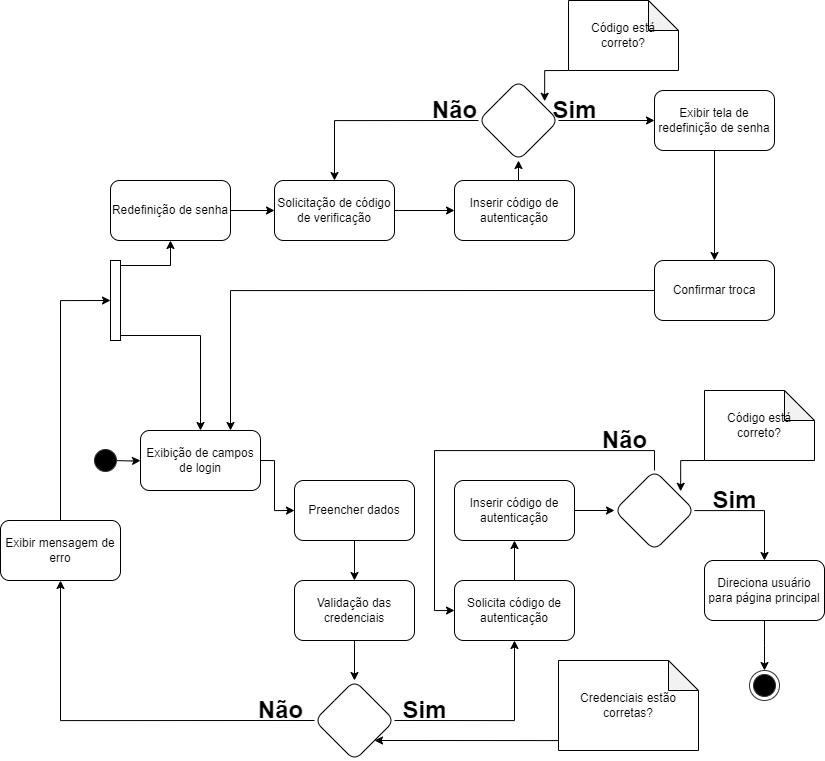

The diagram above was exported from draw.io. Its source (the exported page's mxGraphModel, read from the mxfile embedded in the PNG):
<mxGraphModel dx="1862" dy="1295" grid="1" gridSize="10" guides="1" tooltips="1" connect="1" arrows="1" fold="1" page="1" pageScale="1" pageWidth="827" pageHeight="1169" math="0" shadow="0">
  <root>
    <mxCell id="0" />
    <mxCell id="1" parent="0" />
    <mxCell id="3w0eb8fSGud6jz76rRrM-3" value="" style="edgeStyle=orthogonalEdgeStyle;rounded=0;orthogonalLoop=1;jettySize=auto;html=1;" parent="1" target="3w0eb8fSGud6jz76rRrM-2" edge="1">
      <mxGeometry relative="1" as="geometry">
        <mxPoint x="110" y="770" as="sourcePoint" />
      </mxGeometry>
    </mxCell>
    <mxCell id="3w0eb8fSGud6jz76rRrM-40" style="edgeStyle=orthogonalEdgeStyle;rounded=0;orthogonalLoop=1;jettySize=auto;html=1;exitX=1;exitY=0.5;exitDx=0;exitDy=0;entryX=0;entryY=0.5;entryDx=0;entryDy=0;" parent="1" target="3w0eb8fSGud6jz76rRrM-5" edge="1">
      <mxGeometry relative="1" as="geometry">
        <mxPoint x="260" y="770" as="sourcePoint" />
        <Array as="points">
          <mxPoint x="274" y="770" />
          <mxPoint x="274" y="820" />
        </Array>
      </mxGeometry>
    </mxCell>
    <mxCell id="3w0eb8fSGud6jz76rRrM-2" value="Exibição de campos de login" style="rounded=1;whiteSpace=wrap;html=1;fillColor=none;sketch=0;fillStyle=solid;pointerEvents=1;resizable=0;strokeWidth=1;" parent="1" vertex="1">
      <mxGeometry x="140" y="740" width="120" height="60" as="geometry" />
    </mxCell>
    <mxCell id="3w0eb8fSGud6jz76rRrM-8" value="" style="edgeStyle=orthogonalEdgeStyle;rounded=0;orthogonalLoop=1;jettySize=auto;html=1;" parent="1" source="3w0eb8fSGud6jz76rRrM-5" target="3w0eb8fSGud6jz76rRrM-7" edge="1">
      <mxGeometry relative="1" as="geometry" />
    </mxCell>
    <mxCell id="3w0eb8fSGud6jz76rRrM-5" value="Preencher dados" style="whiteSpace=wrap;html=1;fillColor=none;rounded=1;sketch=0;fillStyle=solid;pointerEvents=1;resizable=0;strokeWidth=1;" parent="1" vertex="1">
      <mxGeometry x="294" y="790" width="120" height="60" as="geometry" />
    </mxCell>
    <mxCell id="3w0eb8fSGud6jz76rRrM-10" value="" style="edgeStyle=orthogonalEdgeStyle;rounded=0;orthogonalLoop=1;jettySize=auto;html=1;" parent="1" source="3w0eb8fSGud6jz76rRrM-7" target="3w0eb8fSGud6jz76rRrM-9" edge="1">
      <mxGeometry relative="1" as="geometry" />
    </mxCell>
    <mxCell id="3w0eb8fSGud6jz76rRrM-7" value="Validação das credenciais" style="whiteSpace=wrap;html=1;fillColor=none;rounded=1;sketch=0;fillStyle=solid;pointerEvents=1;resizable=0;strokeWidth=1;" parent="1" vertex="1">
      <mxGeometry x="294" y="890" width="120" height="60" as="geometry" />
    </mxCell>
    <mxCell id="3w0eb8fSGud6jz76rRrM-14" style="edgeStyle=orthogonalEdgeStyle;rounded=0;orthogonalLoop=1;jettySize=auto;html=1;exitX=0;exitY=0.5;exitDx=0;exitDy=0;entryX=0.5;entryY=1;entryDx=0;entryDy=0;" parent="1" source="3w0eb8fSGud6jz76rRrM-9" target="3w0eb8fSGud6jz76rRrM-32" edge="1">
      <mxGeometry relative="1" as="geometry" />
    </mxCell>
    <mxCell id="3w0eb8fSGud6jz76rRrM-16" style="edgeStyle=orthogonalEdgeStyle;rounded=0;orthogonalLoop=1;jettySize=auto;html=1;exitX=1;exitY=0.5;exitDx=0;exitDy=0;entryX=0.5;entryY=1;entryDx=0;entryDy=0;" parent="1" source="3w0eb8fSGud6jz76rRrM-9" target="3w0eb8fSGud6jz76rRrM-17" edge="1">
      <mxGeometry relative="1" as="geometry">
        <mxPoint x="514.0000000000001" y="969.9999999999999" as="targetPoint" />
      </mxGeometry>
    </mxCell>
    <mxCell id="3w0eb8fSGud6jz76rRrM-9" value="" style="rhombus;whiteSpace=wrap;html=1;fillColor=none;rounded=1;sketch=0;fillStyle=solid;pointerEvents=1;resizable=0;strokeWidth=1;" parent="1" vertex="1">
      <mxGeometry x="314" y="990" width="80" height="80" as="geometry" />
    </mxCell>
    <mxCell id="3w0eb8fSGud6jz76rRrM-13" style="edgeStyle=orthogonalEdgeStyle;rounded=0;orthogonalLoop=1;jettySize=auto;html=1;exitX=0;exitY=0;exitDx=0;exitDy=0;exitPerimeter=0;entryX=1;entryY=1;entryDx=0;entryDy=0;" parent="1" source="3w0eb8fSGud6jz76rRrM-11" target="3w0eb8fSGud6jz76rRrM-9" edge="1">
      <mxGeometry relative="1" as="geometry">
        <Array as="points">
          <mxPoint x="568" y="1050" />
        </Array>
      </mxGeometry>
    </mxCell>
    <mxCell id="3w0eb8fSGud6jz76rRrM-11" value="Credenciais estão corretas?" style="shape=note;whiteSpace=wrap;html=1;backgroundOutline=1;darkOpacity=0.05;" parent="1" vertex="1">
      <mxGeometry x="558" y="970" width="140" height="90" as="geometry" />
    </mxCell>
    <mxCell id="3w0eb8fSGud6jz76rRrM-21" value="" style="edgeStyle=orthogonalEdgeStyle;rounded=0;orthogonalLoop=1;jettySize=auto;html=1;" parent="1" source="3w0eb8fSGud6jz76rRrM-17" target="3w0eb8fSGud6jz76rRrM-20" edge="1">
      <mxGeometry relative="1" as="geometry" />
    </mxCell>
    <mxCell id="3w0eb8fSGud6jz76rRrM-17" value="Solicita código de autenticação&lt;span style=&quot;color: rgba(0, 0, 0, 0); font-family: monospace; font-size: 0px; text-align: start; text-wrap-mode: nowrap;&quot;&gt;%3CmxGraphModel%3E%3Croot%3E%3CmxCell%20id%3D%220%22%2F%3E%3CmxCell%20id%3D%221%22%20parent%3D%220%22%2F%3E%3CmxCell%20id%3D%222%22%20value%3D%22Inserir%20c%C3%B3digo%20de%20autentica%C3%A7%C3%A3o%22%20style%3D%22rounded%3D1%3BwhiteSpace%3Dwrap%3Bhtml%3D1%3BfontSize%3D15%3B%22%20vertex%3D%221%22%20parent%3D%221%22%3E%3CmxGeometry%20x%3D%22350%22%20y%3D%22670%22%20width%3D%22120%22%20height%3D%2260%22%20as%3D%22geometry%22%2F%3E%3C%2FmxCell%3E%3C%2Froot%3E%3C%2FmxGraphModel%3E&lt;/span&gt;" style="whiteSpace=wrap;html=1;fillColor=none;rounded=1;sketch=0;fillStyle=solid;pointerEvents=1;resizable=0;strokeWidth=1;" parent="1" vertex="1">
      <mxGeometry x="454" y="890" width="120" height="60" as="geometry" />
    </mxCell>
    <mxCell id="3w0eb8fSGud6jz76rRrM-18" value="Sim" style="text;strokeColor=none;fillColor=none;html=1;fontSize=24;fontStyle=1;verticalAlign=middle;align=center;" parent="1" vertex="1">
      <mxGeometry x="374" y="1000" width="100" height="40" as="geometry" />
    </mxCell>
    <mxCell id="3w0eb8fSGud6jz76rRrM-19" value="Não" style="text;strokeColor=none;fillColor=none;html=1;fontSize=24;fontStyle=1;verticalAlign=middle;align=center;" parent="1" vertex="1">
      <mxGeometry x="230" y="1000" width="100" height="40" as="geometry" />
    </mxCell>
    <mxCell id="3w0eb8fSGud6jz76rRrM-23" value="" style="edgeStyle=orthogonalEdgeStyle;rounded=0;orthogonalLoop=1;jettySize=auto;html=1;" parent="1" source="3w0eb8fSGud6jz76rRrM-20" target="3w0eb8fSGud6jz76rRrM-22" edge="1">
      <mxGeometry relative="1" as="geometry" />
    </mxCell>
    <mxCell id="3w0eb8fSGud6jz76rRrM-20" value="Inserir código de autenticação" style="whiteSpace=wrap;html=1;fillColor=none;rounded=1;sketch=0;fillStyle=solid;pointerEvents=1;resizable=0;strokeWidth=1;" parent="1" vertex="1">
      <mxGeometry x="454" y="790" width="120" height="60" as="geometry" />
    </mxCell>
    <mxCell id="3w0eb8fSGud6jz76rRrM-26" style="edgeStyle=orthogonalEdgeStyle;rounded=0;orthogonalLoop=1;jettySize=auto;html=1;exitX=0.5;exitY=0;exitDx=0;exitDy=0;entryX=0;entryY=0.5;entryDx=0;entryDy=0;" parent="1" source="3w0eb8fSGud6jz76rRrM-22" target="3w0eb8fSGud6jz76rRrM-17" edge="1">
      <mxGeometry relative="1" as="geometry">
        <mxPoint x="434" y="920" as="targetPoint" />
      </mxGeometry>
    </mxCell>
    <mxCell id="3w0eb8fSGud6jz76rRrM-30" value="" style="edgeStyle=orthogonalEdgeStyle;rounded=0;orthogonalLoop=1;jettySize=auto;html=1;" parent="1" source="3w0eb8fSGud6jz76rRrM-22" target="3w0eb8fSGud6jz76rRrM-29" edge="1">
      <mxGeometry relative="1" as="geometry" />
    </mxCell>
    <mxCell id="3w0eb8fSGud6jz76rRrM-22" value="" style="rhombus;whiteSpace=wrap;html=1;fillColor=none;rounded=1;sketch=0;fillStyle=solid;pointerEvents=1;resizable=0;strokeWidth=1;" parent="1" vertex="1">
      <mxGeometry x="614" y="780" width="80" height="80" as="geometry" />
    </mxCell>
    <mxCell id="3w0eb8fSGud6jz76rRrM-24" value="Código está correto?" style="shape=note;whiteSpace=wrap;html=1;backgroundOutline=1;darkOpacity=0.05;" parent="1" vertex="1">
      <mxGeometry x="704" y="700" width="110" height="70" as="geometry" />
    </mxCell>
    <mxCell id="3w0eb8fSGud6jz76rRrM-27" value="Não" style="text;strokeColor=none;fillColor=none;html=1;fontSize=24;fontStyle=1;verticalAlign=middle;align=center;" parent="1" vertex="1">
      <mxGeometry x="574" y="730" width="100" height="40" as="geometry" />
    </mxCell>
    <mxCell id="3w0eb8fSGud6jz76rRrM-28" style="edgeStyle=orthogonalEdgeStyle;rounded=0;orthogonalLoop=1;jettySize=auto;html=1;exitX=0;exitY=1;exitDx=0;exitDy=0;exitPerimeter=0;entryX=0.827;entryY=0.26;entryDx=0;entryDy=0;entryPerimeter=0;" parent="1" source="3w0eb8fSGud6jz76rRrM-24" target="3w0eb8fSGud6jz76rRrM-22" edge="1">
      <mxGeometry relative="1" as="geometry" />
    </mxCell>
    <mxCell id="3w0eb8fSGud6jz76rRrM-73" value="" style="edgeStyle=orthogonalEdgeStyle;rounded=0;orthogonalLoop=1;jettySize=auto;html=1;" parent="1" source="3w0eb8fSGud6jz76rRrM-29" edge="1">
      <mxGeometry relative="1" as="geometry">
        <mxPoint x="764" y="980" as="targetPoint" />
      </mxGeometry>
    </mxCell>
    <mxCell id="3w0eb8fSGud6jz76rRrM-29" value="Direciona usuário para página principal" style="whiteSpace=wrap;html=1;fillColor=none;rounded=1;sketch=0;fillStyle=solid;pointerEvents=1;resizable=0;strokeWidth=1;" parent="1" vertex="1">
      <mxGeometry x="704" y="870" width="120" height="60" as="geometry" />
    </mxCell>
    <mxCell id="3w0eb8fSGud6jz76rRrM-31" value="Sim" style="text;strokeColor=none;fillColor=none;html=1;fontSize=24;fontStyle=1;verticalAlign=middle;align=center;" parent="1" vertex="1">
      <mxGeometry x="684" y="790" width="100" height="40" as="geometry" />
    </mxCell>
    <mxCell id="3w0eb8fSGud6jz76rRrM-41" style="edgeStyle=orthogonalEdgeStyle;rounded=0;orthogonalLoop=1;jettySize=auto;html=1;exitX=0.5;exitY=0;exitDx=0;exitDy=0;" parent="1" source="3w0eb8fSGud6jz76rRrM-32" edge="1">
      <mxGeometry relative="1" as="geometry">
        <mxPoint x="110" y="610" as="targetPoint" />
        <Array as="points">
          <mxPoint x="60" y="610" />
        </Array>
      </mxGeometry>
    </mxCell>
    <mxCell id="3w0eb8fSGud6jz76rRrM-32" value="Exibir mensagem de erro" style="whiteSpace=wrap;html=1;fillColor=none;rounded=1;sketch=0;fillStyle=solid;pointerEvents=1;resizable=0;strokeWidth=1;" parent="1" vertex="1">
      <mxGeometry y="830" width="120" height="60" as="geometry" />
    </mxCell>
    <mxCell id="3w0eb8fSGud6jz76rRrM-47" style="edgeStyle=orthogonalEdgeStyle;rounded=0;orthogonalLoop=1;jettySize=auto;html=1;curved=0;exitX=1;exitY=1;exitDx=0;exitDy=-5;exitPerimeter=0;entryX=0.5;entryY=0;entryDx=0;entryDy=0;" parent="1" source="3w0eb8fSGud6jz76rRrM-46" target="3w0eb8fSGud6jz76rRrM-2" edge="1">
      <mxGeometry relative="1" as="geometry" />
    </mxCell>
    <mxCell id="3w0eb8fSGud6jz76rRrM-51" style="edgeStyle=orthogonalEdgeStyle;rounded=0;orthogonalLoop=1;jettySize=auto;html=1;curved=0;exitX=1;exitY=0;exitDx=0;exitDy=5;exitPerimeter=0;entryX=0.5;entryY=1;entryDx=0;entryDy=0;" parent="1" source="3w0eb8fSGud6jz76rRrM-46" target="3w0eb8fSGud6jz76rRrM-49" edge="1">
      <mxGeometry relative="1" as="geometry" />
    </mxCell>
    <mxCell id="3w0eb8fSGud6jz76rRrM-46" value="" style="html=1;points=[[0,0,0,0,5],[0,1,0,0,-5],[1,0,0,0,5],[1,1,0,0,-5]];perimeter=orthogonalPerimeter;outlineConnect=0;targetShapes=umlLifeline;portConstraint=eastwest;newEdgeStyle={&quot;curved&quot;:0,&quot;rounded&quot;:0};" parent="1" vertex="1">
      <mxGeometry x="110" y="570" width="10" height="80" as="geometry" />
    </mxCell>
    <mxCell id="3w0eb8fSGud6jz76rRrM-53" value="" style="edgeStyle=orthogonalEdgeStyle;rounded=0;orthogonalLoop=1;jettySize=auto;html=1;" parent="1" source="3w0eb8fSGud6jz76rRrM-49" target="3w0eb8fSGud6jz76rRrM-52" edge="1">
      <mxGeometry relative="1" as="geometry" />
    </mxCell>
    <mxCell id="3w0eb8fSGud6jz76rRrM-49" value="Redefinição de senha" style="rounded=1;whiteSpace=wrap;html=1;fillColor=none;sketch=0;fillStyle=solid;pointerEvents=1;resizable=0;strokeWidth=1;" parent="1" vertex="1">
      <mxGeometry x="110" y="490" width="120" height="60" as="geometry" />
    </mxCell>
    <mxCell id="3w0eb8fSGud6jz76rRrM-68" style="edgeStyle=orthogonalEdgeStyle;rounded=0;orthogonalLoop=1;jettySize=auto;html=1;exitX=1;exitY=0.5;exitDx=0;exitDy=0;entryX=0;entryY=0.5;entryDx=0;entryDy=0;" parent="1" source="3w0eb8fSGud6jz76rRrM-52" target="3w0eb8fSGud6jz76rRrM-54" edge="1">
      <mxGeometry relative="1" as="geometry" />
    </mxCell>
    <mxCell id="3w0eb8fSGud6jz76rRrM-52" value="Solicitação de código de verificação" style="whiteSpace=wrap;html=1;fillColor=none;rounded=1;sketch=0;fillStyle=solid;pointerEvents=1;resizable=0;strokeWidth=1;" parent="1" vertex="1">
      <mxGeometry x="274" y="490" width="120" height="60" as="geometry" />
    </mxCell>
    <mxCell id="3w0eb8fSGud6jz76rRrM-61" style="edgeStyle=orthogonalEdgeStyle;rounded=0;orthogonalLoop=1;jettySize=auto;html=1;exitX=0.5;exitY=0;exitDx=0;exitDy=0;entryX=0.5;entryY=1;entryDx=0;entryDy=0;" parent="1" source="3w0eb8fSGud6jz76rRrM-54" target="3w0eb8fSGud6jz76rRrM-56" edge="1">
      <mxGeometry relative="1" as="geometry" />
    </mxCell>
    <mxCell id="3w0eb8fSGud6jz76rRrM-54" value="Inserir código de autenticação" style="whiteSpace=wrap;html=1;fillColor=none;rounded=1;sketch=0;fillStyle=solid;pointerEvents=1;resizable=0;strokeWidth=1;" parent="1" vertex="1">
      <mxGeometry x="454" y="490" width="120" height="60" as="geometry" />
    </mxCell>
    <mxCell id="3w0eb8fSGud6jz76rRrM-64" value="" style="edgeStyle=orthogonalEdgeStyle;rounded=0;orthogonalLoop=1;jettySize=auto;html=1;" parent="1" source="3w0eb8fSGud6jz76rRrM-56" target="3w0eb8fSGud6jz76rRrM-63" edge="1">
      <mxGeometry relative="1" as="geometry" />
    </mxCell>
    <mxCell id="3w0eb8fSGud6jz76rRrM-69" style="edgeStyle=orthogonalEdgeStyle;rounded=0;orthogonalLoop=1;jettySize=auto;html=1;exitX=0;exitY=0.5;exitDx=0;exitDy=0;entryX=0.5;entryY=0;entryDx=0;entryDy=0;" parent="1" source="3w0eb8fSGud6jz76rRrM-56" target="3w0eb8fSGud6jz76rRrM-52" edge="1">
      <mxGeometry relative="1" as="geometry">
        <mxPoint x="330" y="430.58823529411757" as="targetPoint" />
      </mxGeometry>
    </mxCell>
    <mxCell id="3w0eb8fSGud6jz76rRrM-56" value="" style="rhombus;whiteSpace=wrap;html=1;fillColor=none;rounded=1;sketch=0;fillStyle=solid;pointerEvents=1;resizable=0;strokeWidth=1;" parent="1" vertex="1">
      <mxGeometry x="478" y="390" width="80" height="80" as="geometry" />
    </mxCell>
    <mxCell id="3w0eb8fSGud6jz76rRrM-57" value="Código está correto?" style="shape=note;whiteSpace=wrap;html=1;backgroundOutline=1;darkOpacity=0.05;" parent="1" vertex="1">
      <mxGeometry x="568" y="310" width="110" height="70" as="geometry" />
    </mxCell>
    <mxCell id="3w0eb8fSGud6jz76rRrM-58" value="Não" style="text;strokeColor=none;fillColor=none;html=1;fontSize=24;fontStyle=1;verticalAlign=middle;align=center;" parent="1" vertex="1">
      <mxGeometry x="404" y="400" width="100" height="40" as="geometry" />
    </mxCell>
    <mxCell id="3w0eb8fSGud6jz76rRrM-59" style="edgeStyle=orthogonalEdgeStyle;rounded=0;orthogonalLoop=1;jettySize=auto;html=1;exitX=0;exitY=1;exitDx=0;exitDy=0;exitPerimeter=0;entryX=0.827;entryY=0.26;entryDx=0;entryDy=0;entryPerimeter=0;" parent="1" source="3w0eb8fSGud6jz76rRrM-57" target="3w0eb8fSGud6jz76rRrM-56" edge="1">
      <mxGeometry relative="1" as="geometry" />
    </mxCell>
    <mxCell id="3w0eb8fSGud6jz76rRrM-60" value="Sim" style="text;strokeColor=none;fillColor=none;html=1;fontSize=24;fontStyle=1;verticalAlign=middle;align=center;" parent="1" vertex="1">
      <mxGeometry x="524" y="400" width="100" height="40" as="geometry" />
    </mxCell>
    <mxCell id="3w0eb8fSGud6jz76rRrM-67" value="" style="edgeStyle=orthogonalEdgeStyle;rounded=0;orthogonalLoop=1;jettySize=auto;html=1;" parent="1" source="3w0eb8fSGud6jz76rRrM-63" target="3w0eb8fSGud6jz76rRrM-66" edge="1">
      <mxGeometry relative="1" as="geometry" />
    </mxCell>
    <mxCell id="3w0eb8fSGud6jz76rRrM-63" value="Exibir tela de redefinição de senha" style="rounded=1;whiteSpace=wrap;html=1;fillColor=none;sketch=0;fillStyle=solid;pointerEvents=1;resizable=0;strokeWidth=1;" parent="1" vertex="1">
      <mxGeometry x="654" y="400" width="120" height="60" as="geometry" />
    </mxCell>
    <mxCell id="3w0eb8fSGud6jz76rRrM-71" style="edgeStyle=orthogonalEdgeStyle;rounded=0;orthogonalLoop=1;jettySize=auto;html=1;exitX=0;exitY=0.5;exitDx=0;exitDy=0;entryX=0.75;entryY=0;entryDx=0;entryDy=0;" parent="1" source="3w0eb8fSGud6jz76rRrM-66" target="3w0eb8fSGud6jz76rRrM-2" edge="1">
      <mxGeometry relative="1" as="geometry" />
    </mxCell>
    <mxCell id="3w0eb8fSGud6jz76rRrM-66" value="Confirmar troca" style="rounded=1;whiteSpace=wrap;html=1;fillColor=none;sketch=0;fillStyle=solid;pointerEvents=1;resizable=0;strokeWidth=1;" parent="1" vertex="1">
      <mxGeometry x="654" y="570" width="120" height="60" as="geometry" />
    </mxCell>
    <mxCell id="KGKQER6YDmwFc-Yd06hI-1" value="" style="ellipse;html=1;shape=startState;fillColor=#000000;strokeColor=#333333;" vertex="1" parent="1">
      <mxGeometry x="90" y="755" width="30" height="30" as="geometry" />
    </mxCell>
    <mxCell id="KGKQER6YDmwFc-Yd06hI-2" value="" style="ellipse;html=1;shape=endState;fillColor=#000000;strokeColor=#333333;rotation=-90;" vertex="1" parent="1">
      <mxGeometry x="749" y="980" width="30" height="30" as="geometry" />
    </mxCell>
  </root>
</mxGraphModel>